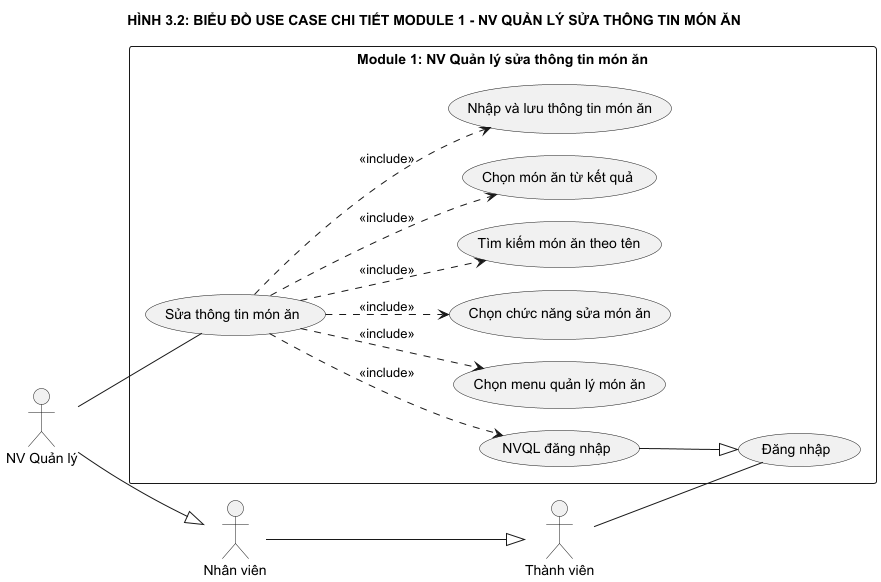

The diagram above was rendered by PlantUML. Its source (embedded in the PNG):
@startuml Spec_02_UseCase_Module1
left to right direction
skinparam packageStyle rectangle
skinparam monochrome true
skinparam shadowing false
skinparam nodesep 22
skinparam ranksep 65

title HÌNH 3.2: BIỂU ĐỒ USE CASE CHI TIẾT MODULE 1 - NV QUẢN LÝ SỬA THÔNG TIN MÓN ĂN

actor "Thành viên" as Member
actor "Nhân viên" as Staff
actor "NV Quản lý" as Manager

Staff --|> Member
Manager --|> Staff

rectangle "Module 1: NV Quản lý sửa thông tin món ăn" {
    usecase "Đăng nhập" as UC_Login
    usecase "NVQL đăng nhập" as UC_MgrLogin
    usecase "Sửa thông tin món ăn" as UC_EditDish
    usecase "Chọn menu quản lý món ăn" as UC_SelectMenu
    usecase "Chọn chức năng sửa món ăn" as UC_SelectFunc
    usecase "Tìm kiếm món ăn theo tên" as UC_SearchDish
    usecase "Chọn món ăn từ kết quả" as UC_SelectDish
    usecase "Nhập và lưu thông tin món ăn" as UC_SaveDish

    UC_MgrLogin --|> UC_Login
}

Member -- UC_Login
Manager -- UC_EditDish

UC_EditDish ..> UC_MgrLogin : <<include>>
UC_EditDish ..> UC_SelectMenu : <<include>>
UC_EditDish ..> UC_SelectFunc : <<include>>
UC_EditDish ..> UC_SearchDish : <<include>>
UC_EditDish ..> UC_SelectDish : <<include>>
UC_EditDish ..> UC_SaveDish : <<include>>

@enduml